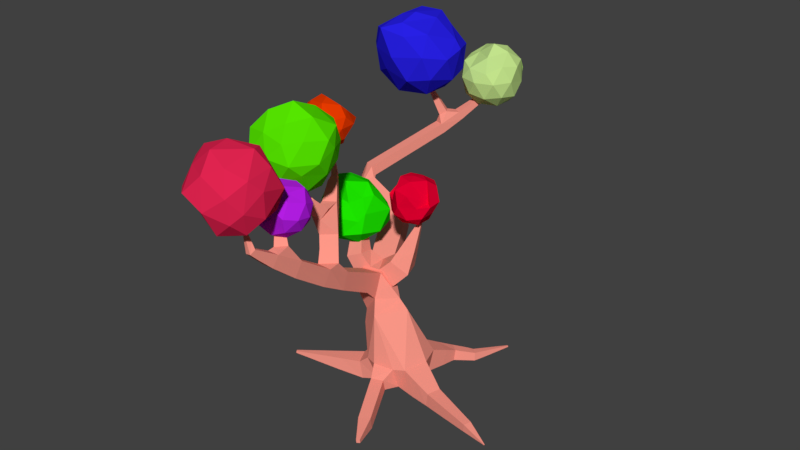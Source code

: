 # Source: rainbowtree.blend  (saved by Blender 2.79.0; exported with 4.5.12 LTS)
import bpy
from mathutils import Matrix  # noqa: F401  (used for matrix-valued properties, if any)

bpy.ops.wm.read_factory_settings(use_empty=True)
scene = bpy.context.scene
scene.name = 'Scene'

# ---- collections
col_collection_1 = bpy.data.collections.new('Collection 1'); scene.collection.children.link(col_collection_1)

# ---- materials (node trees are filled in below, after node groups)
mat_material_003 = bpy.data.materials.new('Material.003')
mat_material_003.alpha_threshold = 0.0
mat_material_003.use_transparent_shadow = False
mat_material_003.diffuse_color = (0.4631, 0.01301, 0.8, 1.0)
mat_material_003.roughness = 0.5
mat_material_001 = bpy.data.materials.new('Material.001')
mat_material_001.alpha_threshold = 0.0
mat_material_001.use_transparent_shadow = False
mat_material_001.preview_render_type = 'SHADERBALL'
mat_material_001.diffuse_color = (0.8, 0.01898, 0.08461, 1.0)
mat_material_001.roughness = 0.5
mat_material_002 = bpy.data.materials.new('Material.002')
mat_material_002.alpha_threshold = 0.0
mat_material_002.use_transparent_shadow = False
mat_material_002.diffuse_color = (0.0933, 0.8, 0.0, 1.0)
mat_material_002.roughness = 0.5
mat_material_004 = bpy.data.materials.new('Material.004')
mat_material_004.alpha_threshold = 0.0
mat_material_004.use_transparent_shadow = False
mat_material_004.diffuse_color = (0.8, 0.04237, 0.0, 1.0)
mat_material_004.roughness = 0.5
mat_material_006 = bpy.data.materials.new('Material.006')
mat_material_006.alpha_threshold = 0.0
mat_material_006.use_transparent_shadow = False
mat_material_006.diffuse_color = (0.0122, 0.8, 0.0, 1.0)
mat_material_006.roughness = 0.5
mat_material_005 = bpy.data.materials.new('Material.005')
mat_material_005.alpha_threshold = 0.0
mat_material_005.use_transparent_shadow = False
mat_material_005.diffuse_color = (0.8, 0.0, 0.03123, 1.0)
mat_material_005.roughness = 0.5
mat_material_007 = bpy.data.materials.new('Material.007')
mat_material_007.alpha_threshold = 0.0
mat_material_007.use_transparent_shadow = False
mat_material_007.diffuse_color = (0.02126, 0.01492, 0.8, 1.0)
mat_material_007.roughness = 0.5
mat_material_008 = bpy.data.materials.new('Material.008')
mat_material_008.alpha_threshold = 0.0
mat_material_008.use_transparent_shadow = False
mat_material_008.diffuse_color = (0.5635, 0.8, 0.266, 1.0)
mat_material_008.roughness = 0.5
mat_material_009 = bpy.data.materials.new('Material.009')
mat_material_009.alpha_threshold = 0.0
mat_material_009.use_transparent_shadow = False
mat_material_009.diffuse_color = (0.9563, 0.3115, 0.2441, 1.0)
mat_material_009.specular_color = (1.0, 0.0, 0.09245)
mat_material_009.roughness = 0.5

# ---- material node trees

# ---- world
world_world = bpy.data.worlds.new('World'); scene.world = world_world
world_world.color = (0.05088, 0.05088, 0.05088)
world_world.use_sun_shadow = False
world_world.sun_shadow_jitter_overblur = 0.0
world_world.cycles.sampling_method = 'MANUAL'

# ---- meshes
me_icosphere_007 = bpy.data.meshes.new('Icosphere.007')
me_icosphere_007.from_pydata([(0.0, 0.0, -1.0), (0.7196, -0.5015, -0.4534), (-0.2764, -0.8506, -0.4472), (-0.7811, 0.0919, -0.2972), (-0.2764, 0.8506, -0.4472), (0.637, 0.3787, -0.215), (0.2764, -0.8506, 0.4472), (-0.8284, -0.206, 0.01914), (-0.6777, 0.4504, 0.4449), (0.2665, 0.7875, 0.4988), (0.7018, -0.1008, 0.4531), (0.0, -0.03668, 0.8783), (-0.1625, -0.5, -0.8507), (0.4253, -0.309, -0.8507), (0.2629, -0.809, -0.5257), (0.7583, 0.07483, -0.4035), (0.4237, 0.3062, -0.8463), (-0.5257, 0.0, -0.8507), (-0.6879, -0.4979, -0.5263), (-0.1625, 0.5, -0.8507), (-0.5943, 0.3405, -0.2739), (0.2629, 0.809, -0.5257), (0.9486, -0.3093, 0.001503), (0.9057, 0.2847, 0.01296), (0.0, -1.0, 0.0), (0.5555, -0.6096, -0.05112), (-0.9486, -0.3093, 0.001503), (-0.5555, -0.6096, -0.05112), (-0.5812, 0.5204, 0.1666), (-0.9057, 0.2847, 0.01296), (0.5812, 0.5204, 0.1666), (0.0, 1.0, 0.0), (0.7509, -0.1678, 0.05289), (-0.2629, -0.809, 0.5257), (-0.6781, -0.07313, 0.4505), (-0.2534, 0.7488, 0.575), (0.6456, 0.4351, 0.5166), (0.1625, -0.5, 0.8507), (0.5341, 0.01759, 0.8262), (-0.4274, -0.3045, 0.8446), (-0.3828, 0.2308, 0.8105), (0.09478, 0.3576, 0.7863)], [], [(0, 13, 12), (1, 13, 15), (0, 12, 17), (0, 17, 19), (0, 19, 16), (1, 15, 22), (2, 14, 24), (3, 18, 26), (4, 20, 28), (5, 21, 30), (1, 22, 25), (2, 24, 27), (3, 26, 29), (4, 28, 31), (5, 30, 23), (6, 32, 37), (7, 33, 39), (8, 34, 40), (9, 35, 41), (10, 36, 38), (38, 41, 11), (38, 36, 41), (36, 9, 41), (41, 40, 11), (41, 35, 40), (35, 8, 40), (40, 39, 11), (40, 34, 39), (34, 7, 39), (39, 37, 11), (39, 33, 37), (33, 6, 37), (37, 38, 11), (37, 32, 38), (32, 10, 38), (23, 36, 10), (23, 30, 36), (30, 9, 36), (31, 35, 9), (31, 28, 35), (28, 8, 35), (29, 34, 8), (29, 26, 34), (26, 7, 34), (27, 33, 7), (27, 24, 33), (24, 6, 33), (25, 32, 6), (25, 22, 32), (22, 10, 32), (30, 31, 9), (30, 21, 31), (21, 4, 31), (28, 29, 8), (28, 20, 29), (20, 3, 29), (26, 27, 7), (26, 18, 27), (18, 2, 27), (24, 25, 6), (24, 14, 25), (14, 1, 25), (22, 23, 10), (22, 15, 23), (15, 5, 23), (16, 21, 5), (16, 19, 21), (19, 4, 21), (19, 20, 4), (19, 17, 20), (17, 3, 20), (17, 18, 3), (17, 12, 18), (12, 2, 18), (15, 16, 5), (15, 13, 16), (13, 0, 16), (12, 14, 2), (12, 13, 14), (13, 1, 14)])
me_icosphere_007.materials.append(mat_material_003)
me_icosphere_007.use_remesh_preserve_volume = False
me_icosphere_007.use_remesh_preserve_attributes = False
me_icosphere_007.use_mirror_vertex_groups = False
me_icosphere_007.update()
me_icosphere_006 = bpy.data.meshes.new('Icosphere.006')
me_icosphere_006.from_pydata([(0.0, 0.0, -1.0), (0.663, -0.517, -0.2639), (-0.2091, -0.7194, -0.3191), (-0.9047, -0.002779, -0.3403), (-0.2449, 0.8041, -0.4538), (0.6562, 0.5337, -0.252), (0.3101, -0.6819, 0.3603), (-0.7467, -0.4967, 0.3948), (-0.7311, 0.4809, 0.4012), (0.2778, 0.8439, 0.4431), (0.9166, 0.01201, 0.3865), (0.0, 0.002201, 0.9886), (-0.1654, -0.4763, -0.7589), (0.4638, -0.2522, -0.7929), (0.1845, -0.6984, -0.4758), (0.8523, -0.0001613, -0.3481), (0.4154, 0.2951, -0.8269), (-0.5155, -0.02656, -0.715), (-0.6739, -0.4387, -0.3874), (-0.1335, 0.4123, -0.7155), (-0.6386, 0.4911, -0.3917), (0.2474, 0.7311, -0.5099), (0.9364, -0.2939, -0.009721), (0.8783, 0.2199, 0.1501), (0.0, -0.8374, 0.02587), (0.5528, -0.7519, -0.02945), (-0.9364, -0.2939, -0.009721), (-0.5528, -0.7519, -0.02945), (-0.5527, 0.746, 0.06971), (-0.8783, 0.2199, 0.1501), (0.5527, 0.746, 0.06971), (0.0, 0.991, -0.2098), (0.7143, -0.4818, 0.4584), (-0.2358, -0.624, 0.4528), (-0.8899, 0.02234, 0.4202), (-0.2657, 0.7951, 0.5173), (0.6918, 0.4803, 0.5045), (0.1275, -0.3649, 0.6485), (0.526, -0.01029, 0.7827), (-0.4234, -0.2845, 0.7863), (-0.4697, 0.229, 0.6771), (0.09452, 0.5148, 0.7632)], [], [(0, 13, 12), (1, 13, 15), (0, 12, 17), (0, 17, 19), (0, 19, 16), (1, 15, 22), (2, 14, 24), (3, 18, 26), (4, 20, 28), (5, 21, 30), (1, 22, 25), (2, 24, 27), (3, 26, 29), (4, 28, 31), (5, 30, 23), (6, 32, 37), (7, 33, 39), (8, 34, 40), (9, 35, 41), (10, 36, 38), (38, 41, 11), (38, 36, 41), (36, 9, 41), (41, 40, 11), (41, 35, 40), (35, 8, 40), (40, 39, 11), (40, 34, 39), (34, 7, 39), (39, 37, 11), (39, 33, 37), (33, 6, 37), (37, 38, 11), (37, 32, 38), (32, 10, 38), (23, 36, 10), (23, 30, 36), (30, 9, 36), (31, 35, 9), (31, 28, 35), (28, 8, 35), (29, 34, 8), (29, 26, 34), (26, 7, 34), (27, 33, 7), (27, 24, 33), (24, 6, 33), (25, 32, 6), (25, 22, 32), (22, 10, 32), (30, 31, 9), (30, 21, 31), (21, 4, 31), (28, 29, 8), (28, 20, 29), (20, 3, 29), (26, 27, 7), (26, 18, 27), (18, 2, 27), (24, 25, 6), (24, 14, 25), (14, 1, 25), (22, 23, 10), (22, 15, 23), (15, 5, 23), (16, 21, 5), (16, 19, 21), (19, 4, 21), (19, 20, 4), (19, 17, 20), (17, 3, 20), (17, 18, 3), (17, 12, 18), (12, 2, 18), (15, 16, 5), (15, 13, 16), (13, 0, 16), (12, 14, 2), (12, 13, 14), (13, 1, 14)])
me_icosphere_006.materials.append(mat_material_001)
me_icosphere_006.use_remesh_preserve_volume = False
me_icosphere_006.use_remesh_preserve_attributes = False
me_icosphere_006.use_mirror_vertex_groups = False
me_icosphere_006.update()
me_icosphere_005 = bpy.data.meshes.new('Icosphere.005')
me_icosphere_005.from_pydata([(0.0, 0.0, -1.0), (0.663, -0.517, -0.2639), (-0.2091, -0.7194, -0.3191), (-0.9047, -0.002779, -0.3403), (-0.2449, 0.8041, -0.4538), (0.6562, 0.5337, -0.252), (0.3101, -0.6819, 0.3603), (-0.7467, -0.4967, 0.3948), (-0.7311, 0.4809, 0.4012), (0.2778, 0.8439, 0.4431), (0.9166, 0.01201, 0.3865), (0.0, 0.002201, 0.9886), (-0.1654, -0.4763, -0.7589), (0.4638, -0.2522, -0.7929), (0.1845, -0.6984, -0.4758), (0.8523, -0.0001613, -0.3481), (0.4154, 0.2951, -0.8269), (-0.5155, -0.02656, -0.715), (-0.6739, -0.4387, -0.3874), (-0.1335, 0.4123, -0.7155), (-0.6386, 0.4911, -0.3917), (0.2474, 0.7311, -0.5099), (0.9364, -0.2939, -0.009721), (0.8783, 0.2199, 0.1501), (0.0, -0.8374, 0.02587), (0.5528, -0.7519, -0.02945), (-0.9364, -0.2939, -0.009721), (-0.5528, -0.7519, -0.02945), (-0.5527, 0.746, 0.06971), (-0.8783, 0.2199, 0.1501), (0.5527, 0.746, 0.06971), (0.0, 0.991, -0.2098), (0.7143, -0.4818, 0.4584), (-0.2358, -0.624, 0.4528), (-0.8899, 0.02234, 0.4202), (-0.2657, 0.7951, 0.5173), (0.6918, 0.4803, 0.5045), (0.1275, -0.3649, 0.6485), (0.526, -0.01029, 0.7827), (-0.4234, -0.2845, 0.7863), (-0.4697, 0.229, 0.6771), (0.09452, 0.5148, 0.7632)], [], [(0, 13, 12), (1, 13, 15), (0, 12, 17), (0, 17, 19), (0, 19, 16), (1, 15, 22), (2, 14, 24), (3, 18, 26), (4, 20, 28), (5, 21, 30), (1, 22, 25), (2, 24, 27), (3, 26, 29), (4, 28, 31), (5, 30, 23), (6, 32, 37), (7, 33, 39), (8, 34, 40), (9, 35, 41), (10, 36, 38), (38, 41, 11), (38, 36, 41), (36, 9, 41), (41, 40, 11), (41, 35, 40), (35, 8, 40), (40, 39, 11), (40, 34, 39), (34, 7, 39), (39, 37, 11), (39, 33, 37), (33, 6, 37), (37, 38, 11), (37, 32, 38), (32, 10, 38), (23, 36, 10), (23, 30, 36), (30, 9, 36), (31, 35, 9), (31, 28, 35), (28, 8, 35), (29, 34, 8), (29, 26, 34), (26, 7, 34), (27, 33, 7), (27, 24, 33), (24, 6, 33), (25, 32, 6), (25, 22, 32), (22, 10, 32), (30, 31, 9), (30, 21, 31), (21, 4, 31), (28, 29, 8), (28, 20, 29), (20, 3, 29), (26, 27, 7), (26, 18, 27), (18, 2, 27), (24, 25, 6), (24, 14, 25), (14, 1, 25), (22, 23, 10), (22, 15, 23), (15, 5, 23), (16, 21, 5), (16, 19, 21), (19, 4, 21), (19, 20, 4), (19, 17, 20), (17, 3, 20), (17, 18, 3), (17, 12, 18), (12, 2, 18), (15, 16, 5), (15, 13, 16), (13, 0, 16), (12, 14, 2), (12, 13, 14), (13, 1, 14)])
me_icosphere_005.materials.append(mat_material_002)
me_icosphere_005.use_remesh_preserve_volume = False
me_icosphere_005.use_remesh_preserve_attributes = False
me_icosphere_005.use_mirror_vertex_groups = False
me_icosphere_005.update()
me_icosphere_004 = bpy.data.meshes.new('Icosphere.004')
me_icosphere_004.from_pydata([(0.0, 0.0, -1.0), (0.7236, -0.5257, -0.4472), (-0.2764, -0.8506, -0.4472), (-0.8609, -0.07563, -0.3957), (-0.2595, 0.7516, -0.4483), (0.6327, 0.3085, -0.3133), (0.3483, -0.7016, 0.3311), (-0.8302, -0.4198, 0.2244), (-0.7066, 0.3222, 0.4003), (0.3226, 0.6294, 0.2322), (0.9175, -0.07301, 0.3564), (0.0, -0.01857, 0.8603), (-0.1625, -0.5, -0.8507), (0.4253, -0.309, -0.8507), (0.2629, -0.809, -0.5257), (0.8204, -0.06814, -0.4793), (0.4253, 0.309, -0.8507), (-0.5257, 0.0, -0.8507), (-0.6882, -0.5, -0.5257), (-0.1622, 0.4985, -0.8507), (-0.6031, 0.2927, -0.4021), (0.2453, 0.7061, -0.5269), (0.9528, -0.3147, -0.00703), (0.9471, 0.3001, 0.006039), (0.0, -1.0, 0.0), (0.5896, -0.8072, -0.003757), (-0.9528, -0.3147, -0.00703), (-0.5896, -0.8072, -0.003757), (-0.5878, 0.8088, -1.032e-05), (-0.9471, 0.3001, 0.006039), (0.5878, 0.8088, -1.032e-05), (0.0, 1.0, 0.0), (0.7833, -0.4053, 0.327), (-0.3582, -0.6113, 0.3719), (-0.8684, -0.056, 0.4561), (-0.3079, 0.5789, 0.3099), (0.667, 0.2472, 0.4674), (0.1945, -0.4513, 0.7912), (0.5987, 0.02469, 0.6769), (-0.4973, -0.2747, 0.6837), (-0.4206, 0.1816, 0.8061), (0.1478, -0.05621, 0.7147)], [], [(0, 13, 12), (1, 13, 15), (0, 12, 17), (0, 17, 19), (0, 19, 16), (1, 15, 22), (2, 14, 24), (3, 18, 26), (4, 20, 28), (5, 21, 30), (1, 22, 25), (2, 24, 27), (3, 26, 29), (4, 28, 31), (5, 30, 23), (6, 32, 37), (7, 33, 39), (8, 34, 40), (9, 35, 41), (10, 36, 38), (38, 41, 11), (38, 36, 41), (36, 9, 41), (41, 40, 11), (41, 35, 40), (35, 8, 40), (40, 39, 11), (40, 34, 39), (34, 7, 39), (39, 37, 11), (39, 33, 37), (33, 6, 37), (37, 38, 11), (37, 32, 38), (32, 10, 38), (23, 36, 10), (23, 30, 36), (30, 9, 36), (31, 35, 9), (31, 28, 35), (28, 8, 35), (29, 34, 8), (29, 26, 34), (26, 7, 34), (27, 33, 7), (27, 24, 33), (24, 6, 33), (25, 32, 6), (25, 22, 32), (22, 10, 32), (30, 31, 9), (30, 21, 31), (21, 4, 31), (28, 29, 8), (28, 20, 29), (20, 3, 29), (26, 27, 7), (26, 18, 27), (18, 2, 27), (24, 25, 6), (24, 14, 25), (14, 1, 25), (22, 23, 10), (22, 15, 23), (15, 5, 23), (16, 21, 5), (16, 19, 21), (19, 4, 21), (19, 20, 4), (19, 17, 20), (17, 3, 20), (17, 18, 3), (17, 12, 18), (12, 2, 18), (15, 16, 5), (15, 13, 16), (13, 0, 16), (12, 14, 2), (12, 13, 14), (13, 1, 14)])
me_icosphere_004.materials.append(mat_material_004)
me_icosphere_004.use_remesh_preserve_volume = False
me_icosphere_004.use_remesh_preserve_attributes = False
me_icosphere_004.use_mirror_vertex_groups = False
me_icosphere_004.update()
me_icosphere_003 = bpy.data.meshes.new('Icosphere.003')
me_icosphere_003.from_pydata([(0.0, 0.0, -1.0), (0.7114, -0.531, -0.4443), (-0.2764, -0.8506, -0.4472), (-0.8861, -0.003627, -0.4452), (-0.2763, 0.8505, -0.4473), (0.7236, 0.5257, -0.4472), (0.3068, -0.54, 0.2868), (-0.6445, -0.3116, 0.335), (-0.6181, 0.3387, 0.3134), (0.1461, 0.5523, 0.2393), (0.7187, -0.06926, 0.4618), (0.0, 0.02531, 0.7161), (-0.1625, -0.5, -0.8507), (0.4253, -0.309, -0.8507), (0.2629, -0.809, -0.5257), (0.8488, -0.0008086, -0.5253), (0.4253, 0.309, -0.8507), (-0.5257, 0.0, -0.8507), (-0.685, -0.5014, -0.525), (-0.1625, 0.5, -0.8507), (-0.6882, 0.5, -0.5257), (0.2629, 0.809, -0.5257), (0.7276, -0.4035, 0.05264), (0.9293, 0.2983, 0.004253), (0.0, -0.9687, -0.01637), (0.6135, -0.5367, -0.1403), (-0.7276, -0.4035, 0.05264), (-0.6135, -0.5367, -0.1403), (-0.5202, 0.67, -0.07669), (-0.9293, 0.2983, 0.004253), (0.5202, 0.67, -0.07669), (0.0, 0.9181, -0.04518), (0.5875, -0.3308, 0.4304), (-0.3082, -0.5247, 0.3768), (-0.7025, -0.05379, 0.5201), (-0.1295, 0.5133, 0.2761), (0.5708, 0.3153, 0.3646), (0.159, -0.4913, 0.8171), (0.4671, 0.01171, 0.7052), (-0.395, -0.3003, 0.7755), (-0.3511, 0.2836, 0.6264), (0.1133, 0.434, 0.5185)], [], [(0, 13, 12), (1, 13, 15), (0, 12, 17), (0, 17, 19), (0, 19, 16), (1, 15, 22), (2, 14, 24), (3, 18, 26), (4, 20, 28), (5, 21, 30), (1, 22, 25), (2, 24, 27), (3, 26, 29), (4, 28, 31), (5, 30, 23), (6, 32, 37), (7, 33, 39), (8, 34, 40), (9, 35, 41), (10, 36, 38), (38, 41, 11), (38, 36, 41), (36, 9, 41), (41, 40, 11), (41, 35, 40), (35, 8, 40), (40, 39, 11), (40, 34, 39), (34, 7, 39), (39, 37, 11), (39, 33, 37), (33, 6, 37), (37, 38, 11), (37, 32, 38), (32, 10, 38), (23, 36, 10), (23, 30, 36), (30, 9, 36), (31, 35, 9), (31, 28, 35), (28, 8, 35), (29, 34, 8), (29, 26, 34), (26, 7, 34), (27, 33, 7), (27, 24, 33), (24, 6, 33), (25, 32, 6), (25, 22, 32), (22, 10, 32), (30, 31, 9), (30, 21, 31), (21, 4, 31), (28, 29, 8), (28, 20, 29), (20, 3, 29), (26, 27, 7), (26, 18, 27), (18, 2, 27), (24, 25, 6), (24, 14, 25), (14, 1, 25), (22, 23, 10), (22, 15, 23), (15, 5, 23), (16, 21, 5), (16, 19, 21), (19, 4, 21), (19, 20, 4), (19, 17, 20), (17, 3, 20), (17, 18, 3), (17, 12, 18), (12, 2, 18), (15, 16, 5), (15, 13, 16), (13, 0, 16), (12, 14, 2), (12, 13, 14), (13, 1, 14)])
me_icosphere_003.materials.append(mat_material_006)
me_icosphere_003.use_remesh_preserve_volume = False
me_icosphere_003.use_remesh_preserve_attributes = False
me_icosphere_003.use_mirror_vertex_groups = False
me_icosphere_003.update()
me_icosphere_002 = bpy.data.meshes.new('Icosphere.002')
me_icosphere_002.from_pydata([(0.0, 0.0, -1.0), (0.7196, -0.5015, -0.4534), (-0.2764, -0.8506, -0.4472), (-0.7811, 0.0919, -0.2972), (-0.2764, 0.8506, -0.4472), (0.637, 0.3787, -0.215), (0.2764, -0.8506, 0.4472), (-0.8284, -0.206, 0.01914), (-0.6777, 0.4504, 0.4449), (0.2665, 0.7875, 0.4988), (0.7018, -0.1008, 0.4531), (0.0, -0.03668, 0.8783), (-0.1625, -0.5, -0.8507), (0.4253, -0.309, -0.8507), (0.2629, -0.809, -0.5257), (0.7583, 0.07483, -0.4035), (0.4237, 0.3062, -0.8463), (-0.5257, 0.0, -0.8507), (-0.6879, -0.4979, -0.5263), (-0.1625, 0.5, -0.8507), (-0.5943, 0.3405, -0.2739), (0.2629, 0.809, -0.5257), (0.9486, -0.3093, 0.001503), (0.9057, 0.2847, 0.01296), (0.0, -1.0, 0.0), (0.5555, -0.6096, -0.05112), (-0.9486, -0.3093, 0.001503), (-0.5555, -0.6096, -0.05112), (-0.5812, 0.5204, 0.1666), (-0.9057, 0.2847, 0.01296), (0.5812, 0.5204, 0.1666), (0.0, 1.0, 0.0), (0.7509, -0.1678, 0.05289), (-0.2629, -0.809, 0.5257), (-0.6781, -0.07313, 0.4505), (-0.2534, 0.7488, 0.575), (0.6456, 0.4351, 0.5166), (0.1625, -0.5, 0.8507), (0.5341, 0.01759, 0.8262), (-0.4274, -0.3045, 0.8446), (-0.3828, 0.2308, 0.8105), (0.09478, 0.3576, 0.7863)], [], [(0, 13, 12), (1, 13, 15), (0, 12, 17), (0, 17, 19), (0, 19, 16), (1, 15, 22), (2, 14, 24), (3, 18, 26), (4, 20, 28), (5, 21, 30), (1, 22, 25), (2, 24, 27), (3, 26, 29), (4, 28, 31), (5, 30, 23), (6, 32, 37), (7, 33, 39), (8, 34, 40), (9, 35, 41), (10, 36, 38), (38, 41, 11), (38, 36, 41), (36, 9, 41), (41, 40, 11), (41, 35, 40), (35, 8, 40), (40, 39, 11), (40, 34, 39), (34, 7, 39), (39, 37, 11), (39, 33, 37), (33, 6, 37), (37, 38, 11), (37, 32, 38), (32, 10, 38), (23, 36, 10), (23, 30, 36), (30, 9, 36), (31, 35, 9), (31, 28, 35), (28, 8, 35), (29, 34, 8), (29, 26, 34), (26, 7, 34), (27, 33, 7), (27, 24, 33), (24, 6, 33), (25, 32, 6), (25, 22, 32), (22, 10, 32), (30, 31, 9), (30, 21, 31), (21, 4, 31), (28, 29, 8), (28, 20, 29), (20, 3, 29), (26, 27, 7), (26, 18, 27), (18, 2, 27), (24, 25, 6), (24, 14, 25), (14, 1, 25), (22, 23, 10), (22, 15, 23), (15, 5, 23), (16, 21, 5), (16, 19, 21), (19, 4, 21), (19, 20, 4), (19, 17, 20), (17, 3, 20), (17, 18, 3), (17, 12, 18), (12, 2, 18), (15, 16, 5), (15, 13, 16), (13, 0, 16), (12, 14, 2), (12, 13, 14), (13, 1, 14)])
me_icosphere_002.materials.append(mat_material_005)
me_icosphere_002.use_remesh_preserve_volume = False
me_icosphere_002.use_remesh_preserve_attributes = False
me_icosphere_002.use_mirror_vertex_groups = False
me_icosphere_002.update()
me_icosphere_001 = bpy.data.meshes.new('Icosphere.001')
me_icosphere_001.from_pydata([(0.0, 0.0, -1.0), (0.6796, -0.512, -0.4372), (-0.2933, -0.7468, -0.3394), (-0.8944, 0.0, -0.4472), (-0.2764, 0.8506, -0.4472), (0.7236, 0.5257, -0.4472), (0.2118, -0.8054, 0.4505), (-0.686, -0.5408, 0.4394), (-0.416, 0.5435, 0.3801), (0.0846, 0.7828, 0.4402), (0.8318, 0.12, 0.2949), (0.0, -0.172, 0.7866), (-0.1625, -0.5, -0.8507), (0.4253, -0.309, -0.8507), (0.2682, -0.7707, -0.4846), (0.8506, 0.0, -0.5257), (0.4253, 0.309, -0.8507), (-0.5257, 0.0, -0.8507), (-0.676, -0.4962, -0.523), (-0.1625, 0.5, -0.8507), (-0.6882, 0.5, -0.5257), (0.2629, 0.809, -0.5257), (0.9511, -0.309, 0.0), (0.9351, 0.1532, 0.1118), (0.0, -0.9379, 0.01056), (0.5966, -0.6983, 0.06089), (-0.9511, -0.309, 0.0), (-0.5966, -0.6983, 0.06089), (-0.5878, 0.809, 0.0), (-0.9351, 0.1532, 0.1118), (0.5878, 0.809, 0.0), (0.0, 1.0, 0.0), (0.6069, -0.5325, 0.509), (-0.3426, -0.8679, 0.5459), (-0.8008, 0.09561, 0.4044), (-0.1949, 0.785, 0.5232), (0.4118, 0.4864, 0.4757), (0.01696, -0.6157, 0.6687), (0.3692, 0.06418, 0.6835), (-0.3217, -0.1883, 0.7013), (-0.3314, 0.4542, 0.7108), (0.07572, 0.6109, 0.6661)], [], [(0, 13, 12), (1, 13, 15), (0, 12, 17), (0, 17, 19), (0, 19, 16), (1, 15, 22), (2, 14, 24), (3, 18, 26), (4, 20, 28), (5, 21, 30), (1, 22, 25), (2, 24, 27), (3, 26, 29), (4, 28, 31), (5, 30, 23), (6, 32, 37), (7, 33, 39), (8, 34, 40), (9, 35, 41), (10, 36, 38), (38, 41, 11), (38, 36, 41), (36, 9, 41), (41, 40, 11), (41, 35, 40), (35, 8, 40), (40, 39, 11), (40, 34, 39), (34, 7, 39), (39, 37, 11), (39, 33, 37), (33, 6, 37), (37, 38, 11), (37, 32, 38), (32, 10, 38), (23, 36, 10), (23, 30, 36), (30, 9, 36), (31, 35, 9), (31, 28, 35), (28, 8, 35), (29, 34, 8), (29, 26, 34), (26, 7, 34), (27, 33, 7), (27, 24, 33), (24, 6, 33), (25, 32, 6), (25, 22, 32), (22, 10, 32), (30, 31, 9), (30, 21, 31), (21, 4, 31), (28, 29, 8), (28, 20, 29), (20, 3, 29), (26, 27, 7), (26, 18, 27), (18, 2, 27), (24, 25, 6), (24, 14, 25), (14, 1, 25), (22, 23, 10), (22, 15, 23), (15, 5, 23), (16, 21, 5), (16, 19, 21), (19, 4, 21), (19, 20, 4), (19, 17, 20), (17, 3, 20), (17, 18, 3), (17, 12, 18), (12, 2, 18), (15, 16, 5), (15, 13, 16), (13, 0, 16), (12, 14, 2), (12, 13, 14), (13, 1, 14)])
me_icosphere_001.materials.append(mat_material_007)
me_icosphere_001.use_remesh_preserve_volume = False
me_icosphere_001.use_remesh_preserve_attributes = False
me_icosphere_001.use_mirror_vertex_groups = False
me_icosphere_001.update()
me_icosphere = bpy.data.meshes.new('Icosphere')
me_icosphere.from_pydata([(0.0, 0.0, -1.0), (0.7252, -0.5228, -0.4507), (-0.2764, -0.8506, -0.4472), (-0.8969, 0.03582, -0.5805), (-0.3199, 0.6961, -0.3444), (0.6349, 0.4437, -0.2926), (0.3242, -0.8424, 0.3036), (-0.7236, -0.5257, 0.4472), (-0.7236, 0.5257, 0.4472), (0.6449, 0.6953, 0.2068), (0.8944, 0.0, 0.4472), (0.0, 0.0, 1.0), (-0.1625, -0.5, -0.8507), (0.4253, -0.309, -0.8507), (0.2629, -0.809, -0.5257), (0.8432, -0.007421, -0.5132), (0.4253, 0.309, -0.8507), (-0.3897, -0.05802, -0.8214), (-0.7616, -0.3659, -0.6887), (0.06315, 0.2067, -0.9158), (-0.5775, 0.4642, -0.5095), (0.2697, 0.7848, -0.5096), (0.9242, -0.3402, 0.03745), (0.7705, 0.4671, -0.1679), (0.0, -0.9989, -0.0002859), (0.5878, -0.809, 0.0), (-0.9242, -0.3402, 0.03745), (-0.5878, -0.809, 0.0), (-0.5688, 0.7869, 0.03162), (-0.7705, 0.4671, -0.1679), (0.5688, 0.7869, 0.03162), (0.0, 0.9127, 0.006247), (0.6882, -0.5, 0.5257), (-0.3229, -0.7986, 0.3455), (-0.8506, 0.0, 0.5257), (-0.01179, 0.8511, 0.3304), (0.6882, 0.5, 0.5257), (0.07798, -0.439, 0.6722), (0.5257, 0.0, 0.8507), (-0.5091, -0.03511, 0.6467), (-0.5152, 0.3468, 0.8072), (0.1628, 0.5001, 0.8508)], [], [(0, 13, 12), (1, 13, 15), (0, 12, 17), (0, 17, 19), (0, 19, 16), (1, 15, 22), (2, 14, 24), (3, 18, 26), (4, 20, 28), (5, 21, 30), (1, 22, 25), (2, 24, 27), (3, 26, 29), (4, 28, 31), (5, 30, 23), (6, 32, 37), (7, 33, 39), (8, 34, 40), (9, 35, 41), (10, 36, 38), (38, 41, 11), (38, 36, 41), (36, 9, 41), (41, 40, 11), (41, 35, 40), (35, 8, 40), (40, 39, 11), (40, 34, 39), (34, 7, 39), (39, 37, 11), (39, 33, 37), (33, 6, 37), (37, 38, 11), (37, 32, 38), (32, 10, 38), (23, 36, 10), (23, 30, 36), (30, 9, 36), (31, 35, 9), (31, 28, 35), (28, 8, 35), (29, 34, 8), (29, 26, 34), (26, 7, 34), (27, 33, 7), (27, 24, 33), (24, 6, 33), (25, 32, 6), (25, 22, 32), (22, 10, 32), (30, 31, 9), (30, 21, 31), (21, 4, 31), (28, 29, 8), (28, 20, 29), (20, 3, 29), (26, 27, 7), (26, 18, 27), (18, 2, 27), (24, 25, 6), (24, 14, 25), (14, 1, 25), (22, 23, 10), (22, 15, 23), (15, 5, 23), (16, 21, 5), (16, 19, 21), (19, 4, 21), (19, 20, 4), (19, 17, 20), (17, 3, 20), (17, 18, 3), (17, 12, 18), (12, 2, 18), (15, 16, 5), (15, 13, 16), (13, 0, 16), (12, 14, 2), (12, 13, 14), (13, 1, 14)])
me_icosphere.materials.append(mat_material_008)
me_icosphere.use_remesh_preserve_volume = False
me_icosphere.use_remesh_preserve_attributes = False
me_icosphere.use_mirror_vertex_groups = False
me_icosphere.update()
me_cube_001 = bpy.data.meshes.new('Cube.001')
me_cube_001.from_pydata([(-0.38, -0.04519, 0.02989), (-0.1635, 0.3446, 0.02989), (0.1401, 0.176, 0.3095), (-0.07643, -0.2138, 0.3095), (-0.2134, 0.164, -0.2776), (-0.08135, -0.2619, -0.2776), (0.3296, -0.1344, -0.1606), (0.1975, 0.2915, -0.1606), (-1.605, 1.299, 1.283), (-1.605, 1.299, 1.283), (-1.605, 1.299, 1.283), (-1.605, 1.299, 1.283), (-1.047, 2.528, 1.833), (-1.047, 2.528, 1.833), (-1.047, 2.528, 1.833), (-1.047, 2.528, 1.833), (-1.272, 2.339, 2.329), (-1.297, 2.383, 2.321), (-1.26, 2.409, 2.343), (-1.234, 2.366, 2.35), (-1.02, 1.096, 0.6796), (-0.7976, 1.344, 0.7272), (-0.7162, 1.214, 1.027), (-0.9386, 0.9656, 0.979), (-0.006928, 0.4964, 1.748), (0.006985, 0.4628, 1.757), (-0.02509, 0.4464, 1.747), (-0.03901, 0.48, 1.737), (-0.8634, 3.17, 2.557), (-0.8405, 3.164, 2.57), (-0.8469, 3.138, 2.569), (-0.8699, 3.144, 2.556), (-1.437, 2.363, 2.632), (-1.459, 2.406, 2.617), (-1.42, 2.433, 2.636), (-1.398, 2.389, 2.652), (-0.7059, 3.159, 2.248), (-0.6588, 3.143, 2.258), (-0.6784, 3.102, 2.281), (-0.7254, 3.118, 2.27), (-0.3893, -1.511, 2.161), (-0.3476, -1.452, 2.177), (-0.2944, -1.497, 2.202), (-0.3361, -1.556, 2.186), (-0.08935, -2.183, 2.001), (-0.1686, -2.171, 1.985), (-0.1646, -2.097, 2.02), (-0.08541, -2.109, 2.037), (-0.4123, -0.9583, 2.028), (-0.5014, -0.9298, 2.005), (-0.4889, -0.8498, 2.057), (-0.3999, -0.8783, 2.08), (-0.693, -0.2703, 2.087), (-0.6266, -0.2163, 2.117), (-0.5738, -0.2845, 2.156), (-0.643, -0.3141, 2.125), (0.2372, -0.3843, -0.5753), (0.08046, -0.4335, -0.5824), (0.08549, -0.4727, -0.4227), (0.2423, -0.4234, -0.4156), (-0.7133, 0.0003709, 0.8535), (-0.7447, 0.2206, 0.8111), (-0.5428, 0.267, 0.9024), (-0.5114, 0.04675, 0.9449), (0.007081, 0.4783, 0.7631), (0.1056, 0.2229, 0.7733), (-0.1117, 0.145, 0.9208), (-0.2102, 0.4004, 0.9106), (-0.7796, 0.2625, 1.32), (-0.7918, 0.3494, 1.304), (-0.7105, 0.3666, 1.337), (-0.6984, 0.2797, 1.352), (0.1327, 0.4675, 1.406), (0.1546, 0.4164, 1.415), (0.1027, 0.3943, 1.417), (0.08072, 0.4454, 1.407), (-1.009, 0.2271, 1.755), (-1.014, 0.2466, 1.755), (-0.9974, 0.2504, 1.766), (-0.9925, 0.2309, 1.766), (-0.8951, -0.198, 2.547), (-0.8839, -0.1869, 2.559), (-0.8675, -0.2021, 2.562), (-0.8788, -0.2132, 2.55), (-0.6822, -1.017, 2.344), (-0.6892, -1.013, 2.34), (-0.6876, -1.005, 2.344), (-0.6805, -1.009, 2.348), (-0.4406, -1.553, 2.352), (-0.4318, -1.538, 2.36), (-0.417, -1.549, 2.364), (-0.4258, -1.564, 2.356), (-0.2576, -2.117, 2.292), (-0.2712, -2.114, 2.285), (-0.2678, -2.099, 2.285), (-0.2542, -2.102, 2.292), (0.3387, 0.858, -0.6386), (0.4538, 0.7665, -0.6295), (0.4612, 0.7901, -0.4843), (0.346, 0.8816, -0.4933), (0.8567, 1.424, -0.5767), (0.8715, 1.416, -0.5753), (0.8701, 1.416, -0.5586), (0.8553, 1.424, -0.56), (0.8198, -0.03987, -0.6592), (0.7743, -0.2255, -0.6584), (0.804, -0.232, -0.4697), (0.8494, -0.0463, -0.4705), (1.479, -0.2598, -0.6429), (1.453, -0.3603, -0.6423), (1.465, -0.3628, -0.5391), (1.491, -0.2622, -0.5397), (1.795, -0.389, -0.6596), (1.792, -0.3975, -0.6596), (1.794, -0.3979, -0.651), (1.796, -0.3894, -0.651), (0.5903, 1.009, -0.6387), (0.6738, 0.934, -0.6291), (0.6682, 0.9422, -0.5167), (0.5847, 1.017, -0.5263), (-0.3411, 0.2886, -0.7175), (-0.1956, 0.4669, -0.7252), (-0.2381, 0.5113, -0.5033), (-0.3837, 0.333, -0.4956), (-1.065, 0.912, -0.6917), (-1.063, 0.9152, -0.6919), (-1.063, 0.9156, -0.688), (-1.066, 0.9124, -0.6878), (-0.2496, -0.2558, -0.6802), (-0.3602, -0.03246, -0.6846), (-0.3976, -0.0461, -0.4386), (-0.287, -0.2695, -0.4341), (-1.098, -0.6099, -0.4735), (-1.113, -0.5852, -0.4741), (-1.11, -0.5832, -0.4459), (-1.096, -0.6078, -0.4453), (0.5375, -0.9801, -0.6788), (0.4014, -1.051, -0.6907), (0.3964, -1.067, -0.5378), (0.5325, -0.9962, -0.5259), (0.6634, -1.335, -0.6274), (0.6229, -1.357, -0.631), (0.6196, -1.359, -0.5849), (0.6601, -1.337, -0.5813), (-0.05145, -1.904, 1.732), (-0.2102, -1.906, 1.732), (-0.2117, -1.81, 1.859), (-0.05302, -1.808, 1.859), (-0.06449, -2.003, 1.826), (-0.1939, -2.005, 1.826), (-0.1952, -1.927, 1.929), (-0.06576, -1.925, 1.929), (-0.07561, -2.088, 1.906), (-0.18, -2.089, 1.906), (-0.1811, -2.026, 1.989), (-0.07664, -2.025, 1.989), (-0.3108, -1.638, 1.799), (-0.2047, -1.516, 1.799), (-0.09698, -1.61, 1.875), (-0.203, -1.732, 1.875), (-0.335, -1.599, 1.91), (-0.2464, -1.497, 1.91), (-0.1563, -1.576, 1.973), (-0.245, -1.678, 1.973), (-0.3555, -1.567, 2.003), (-0.2816, -1.482, 2.003), (-0.2065, -1.547, 2.056), (-0.2804, -1.632, 2.056), (-0.3738, -1.537, 2.087), (-0.3131, -1.468, 2.087), (-0.2514, -1.521, 2.13), (-0.3122, -1.591, 2.13), (-0.3707, -0.8389, 1.208), (-0.2077, -0.6898, 1.208), (-0.08218, -0.827, 1.327), (-0.2573, -0.9922, 1.327), (-0.4333, -0.771, 1.351), (-0.2697, -0.6214, 1.351), (-0.1438, -0.7592, 1.471), (-0.3073, -0.9087, 1.471), (-0.4961, -0.7029, 1.495), (-0.3319, -0.5528, 1.495), (-0.2056, -0.691, 1.615), (-0.3697, -0.8411, 1.615), (-0.1768, -0.08352, 0.4632), (-0.4455, -0.1082, 0.523), (-0.4684, 0.01769, 0.7592), (-0.2042, 0.06576, 0.7592), (-0.1522, -0.2493, 0.6326), (-0.4061, -0.2955, 0.6326), (-0.4281, -0.1746, 0.8596), (-0.1742, -0.1284, 0.8596), (-0.1247, -0.4281, 0.7362), (-0.3689, -0.4725, 0.7362), (-0.39, -0.3562, 0.9544), (-0.1459, -0.3118, 0.9544), (-0.09824, -0.6004, 0.836), (-0.333, -0.6431, 0.836), (-0.3533, -0.5313, 1.046), (-0.1186, -0.4886, 1.046), (-0.07248, -0.768, 0.9332), (-0.298, -0.8091, 0.9332), (-0.3176, -0.7016, 1.135), (-0.09202, -0.6606, 1.135), (-1.004, 2.721, 1.878), (-0.8992, 2.66, 1.878), (-0.9315, 2.605, 1.981), (-1.036, 2.667, 1.981), (-0.9519, 2.797, 1.942), (-0.8581, 2.742, 1.942), (-0.8872, 2.692, 2.034), (-0.981, 2.748, 2.034), (-0.9083, 2.861, 1.995), (-0.8234, 2.811, 1.995), (-0.8497, 2.766, 2.079), (-0.9346, 2.816, 2.079), (-0.8692, 2.918, 2.043), (-0.7923, 2.873, 2.043), (-0.8161, 2.832, 2.119), (-0.893, 2.878, 2.119), (-0.8331, 2.971, 2.088), (-0.7636, 2.93, 2.088), (-0.7851, 2.893, 2.157), (-0.8547, 2.934, 2.157), (-0.7993, 3.02, 2.129), (-0.7367, 2.983, 2.129), (-0.7561, 2.95, 2.191), (-0.8187, 2.987, 2.191), (-0.7673, 3.067, 2.169), (-0.7112, 3.034, 2.169), (-0.7285, 3.005, 2.224), (-0.7846, 3.038, 2.224), (-0.7367, 3.112, 2.207), (-0.6868, 3.083, 2.207), (-0.7022, 3.056, 2.256), (-0.7521, 3.086, 2.256), (0.1069, 0.4733, 1.472), (0.1265, 0.4259, 1.485), (0.08119, 0.4028, 1.47), (0.06153, 0.4502, 1.456), (0.08775, 0.4772, 1.518), (0.1064, 0.4321, 1.531), (0.06334, 0.4101, 1.516), (0.04465, 0.4552, 1.503), (0.07024, 0.4808, 1.56), (0.08805, 0.4378, 1.573), (0.04699, 0.4168, 1.559), (0.02918, 0.4598, 1.547), (0.05371, 0.4841, 1.601), (0.07068, 0.4431, 1.612), (0.03155, 0.4232, 1.599), (0.01457, 0.4641, 1.587), (0.03786, 0.4873, 1.639), (0.05403, 0.4483, 1.65), (0.01674, 0.4292, 1.638), (0.0005649, 0.4683, 1.627), (0.02253, 0.4904, 1.676), (0.03793, 0.4532, 1.687), (0.002422, 0.4351, 1.675), (-0.01298, 0.4723, 1.664), (0.007624, 0.4934, 1.713), (0.02227, 0.4581, 1.723), (-0.0115, 0.4408, 1.711), (-0.02615, 0.4762, 1.701), (-0.7365, 3.163, 2.31), (-0.6972, 3.152, 2.332), (-0.7082, 3.107, 2.33), (-0.7476, 3.118, 2.307), (-0.7568, 3.164, 2.349), (-0.7201, 3.154, 2.37), (-0.7304, 3.112, 2.368), (-0.7671, 3.122, 2.347), (-0.7747, 3.165, 2.384), (-0.7403, 3.156, 2.404), (-0.75, 3.116, 2.402), (-0.7844, 3.126, 2.382), (-0.7913, 3.166, 2.417), (-0.759, 3.157, 2.435), (-0.7681, 3.12, 2.433), (-0.8003, 3.129, 2.415), (-0.8069, 3.167, 2.447), (-0.7767, 3.159, 2.464), (-0.7851, 3.124, 2.462), (-0.8154, 3.132, 2.445), (-0.8218, 3.168, 2.476), (-0.7935, 3.16, 2.492), (-0.8014, 3.128, 2.49), (-0.8297, 3.135, 2.474), (-0.8361, 3.169, 2.504), (-0.8096, 3.161, 2.519), (-0.8171, 3.131, 2.517), (-0.8435, 3.138, 2.502), (-0.85, 3.169, 2.531), (-0.8253, 3.163, 2.545), (-0.8322, 3.134, 2.543), (-0.8569, 3.141, 2.529), (-1.298, 2.343, 2.376), (-1.319, 2.386, 2.361), (-1.28, 2.412, 2.38), (-1.258, 2.369, 2.396), (-1.321, 2.346, 2.419), (-1.343, 2.389, 2.404), (-1.304, 2.416, 2.423), (-1.282, 2.372, 2.438), (-1.344, 2.349, 2.462), (-1.366, 2.393, 2.446), (-1.327, 2.419, 2.466), (-1.305, 2.376, 2.481), (-1.367, 2.353, 2.504), (-1.389, 2.396, 2.489), (-1.35, 2.423, 2.508), (-1.328, 2.379, 2.524), (-1.391, 2.356, 2.547), (-1.412, 2.399, 2.532), (-1.373, 2.426, 2.551), (-1.352, 2.383, 2.566), (-1.414, 2.359, 2.59), (-1.436, 2.403, 2.574), (-1.397, 2.429, 2.594), (-1.375, 2.386, 2.609), (-1.12, 2.407, 1.955), (-1.186, 2.5, 1.955), (-1.103, 2.559, 2.008), (-1.037, 2.465, 2.008), (-1.158, 2.39, 2.048), (-1.215, 2.47, 2.048), (-1.144, 2.521, 2.094), (-1.087, 2.44, 2.094), (-1.19, 2.376, 2.127), (-1.239, 2.445, 2.127), (-1.177, 2.488, 2.167), (-1.128, 2.419, 2.167), (-1.218, 2.363, 2.197), (-1.26, 2.423, 2.197), (-1.208, 2.46, 2.232), (-1.166, 2.4, 2.232), (-1.245, 2.351, 2.263), (-1.28, 2.402, 2.263), (-1.236, 2.433, 2.291), (-1.2, 2.383, 2.291), (-1.602, 1.489, 1.273), (-1.464, 1.427, 1.273), (-1.488, 1.375, 1.412), (-1.625, 1.438, 1.412), (-1.544, 1.616, 1.33), (-1.407, 1.554, 1.33), (-1.431, 1.502, 1.469), (-1.567, 1.564, 1.469), (-1.487, 1.74, 1.386), (-1.351, 1.678, 1.386), (-1.375, 1.627, 1.524), (-1.51, 1.689, 1.524), (-1.431, 1.863, 1.442), (-1.296, 1.802, 1.442), (-1.319, 1.751, 1.578), (-1.454, 1.812, 1.578), (-1.375, 1.984, 1.497), (-1.241, 1.924, 1.497), (-1.264, 1.873, 1.632), (-1.398, 1.934, 1.632), (-1.319, 2.105, 1.551), (-1.187, 2.045, 1.551), (-1.21, 1.995, 1.686), (-1.342, 2.055, 1.686), (-1.264, 2.225, 1.606), (-1.133, 2.165, 1.606), (-1.155, 2.116, 1.739), (-1.287, 2.175, 1.739), (-1.21, 2.344, 1.66), (-1.079, 2.285, 1.66), (-1.101, 2.236, 1.793), (-1.232, 2.295, 1.793), (-1.155, 2.463, 1.714), (-1.025, 2.404, 1.714), (-1.047, 2.355, 1.845), (-1.177, 2.414, 1.845), (-1.237, 1.15, 0.8584), (-1.141, 1.386, 0.9449), (-1.038, 1.265, 1.162), (-1.135, 1.029, 1.075), (-1.397, 1.194, 0.986), (-1.316, 1.391, 1.058), (-1.231, 1.29, 1.24), (-1.311, 1.093, 1.167), (-1.536, 1.232, 1.096), (-1.469, 1.396, 1.156), (-1.397, 1.311, 1.307), (-1.464, 1.148, 1.247), (-0.6248, 0.3795, 0.4514), (-0.3657, 0.5162, 0.4514), (-0.3251, 0.4393, 0.7312), (-0.5843, 0.3026, 0.7312), (-0.757, 0.6153, 0.5281), (-0.4856, 0.7585, 0.5281), (-0.4432, 0.678, 0.8211), (-0.7145, 0.5348, 0.8211), (-0.8962, 0.8636, 0.6089), (-0.6119, 1.014, 0.6089), (-0.5675, 0.9292, 0.9158), (-0.8517, 0.7793, 0.9158), (-0.4121, 0.02625, 0.1825), (-0.2411, 0.3341, 0.1825), (-0.001361, 0.2009, 0.4034), (-0.04765, -1.123, 1.149), (-0.2646, -1.131, 1.149), (-0.05243, -0.9998, 1.328), (-0.04298, -1.28, 1.259), (-0.257, -1.288, 1.259), (-0.2618, -1.167, 1.436), (-0.0477, -1.159, 1.436), (-0.03839, -1.434, 1.367), (-0.2496, -1.442, 1.367), (-0.2543, -1.323, 1.541), (-0.04305, -1.315, 1.541), (-0.03385, -1.587, 1.474), (-0.2422, -1.595, 1.474), (-0.2468, -1.477, 1.645), (-0.03845, -1.469, 1.645), (-0.357, -0.8289, 1.804), (-0.5208, -0.8067, 1.804), (-0.5035, -0.6794, 1.908), (-0.3397, -0.7016, 1.908), (-0.3844, -0.8927, 1.916), (-0.5114, -0.8754, 1.916), (-0.498, -0.7767, 1.996), (-0.371, -0.794, 1.996), (-0.6029, -0.4952, 1.794), (-0.4541, -0.4004, 1.794), (-0.3859, -0.5074, 1.917), (-0.5347, -0.6023, 1.917), (-0.6367, -0.4142, 1.905), (-0.5132, -0.3356, 1.905), (-0.4566, -0.4244, 2.007), (-0.5801, -0.503, 2.007), (-0.6658, -0.3445, 2.001), (-0.5641, -0.2797, 2.001), (-0.5176, -0.3528, 2.085), (-0.6202, -0.4088, 2.085), (-0.3654, 0.2017, 0.5183), (-0.3654, 0.2017, 0.5183), (-0.3654, 0.2017, 0.5183), (-0.3654, 0.2017, 0.5183), (-0.4198, 0.09291, 0.64), (-0.311, 0.3105, 0.64), (-0.311, 0.3105, 0.3967), (-0.4198, 0.09291, 0.3967), (-0.5716, 0.01825, 0.6348), (-0.6347, 0.262, 0.6348), (-0.3925, 0.3341, 0.7837), (-0.377, 0.06865, 0.7865), (-0.1621, 0.4201, 0.5823), (-0.07018, 0.1584, 0.5823), (-0.2529, 0.09422, 0.7808), (-0.7514, 0.1094, 1.066), (-0.7627, 0.2696, 0.999), (-0.5938, 0.2956, 1.032), (-0.5825, 0.1354, 1.1), (-0.7644, 0.1695, 1.17), (-0.7736, 0.2999, 1.115), (-0.6361, 0.321, 1.142), (-0.6269, 0.1906, 1.197), (-0.7755, 0.2207, 1.258), (-0.7829, 0.3257, 1.214), (-0.6722, 0.3427, 1.235), (-0.6648, 0.2377, 1.28), (0.06664, 0.4761, 1.052), (0.1346, 0.3104, 1.066), (-0.0239, 0.2506, 1.126), (-0.09186, 0.4163, 1.111), (0.09254, 0.4722, 1.19), (0.142, 0.3516, 1.2), (0.02666, 0.3081, 1.244), (-0.0228, 0.4287, 1.233), (0.1135, 0.4691, 1.302), (0.148, 0.3851, 1.309), (0.06765, 0.3548, 1.339), (0.03319, 0.4388, 1.332), (-0.8293, 0.2541, 1.414), (-0.8467, 0.3243, 1.416), (-0.7868, 0.338, 1.454), (-0.7695, 0.2679, 1.452), (-0.86, 0.2495, 1.472), (-0.8753, 0.311, 1.474), (-0.8228, 0.3231, 1.507), (-0.8076, 0.2616, 1.505), (-0.8851, 0.2457, 1.519), (-0.8985, 0.3002, 1.521), (-0.8521, 0.3109, 1.551), (-0.8386, 0.2564, 1.549), (-0.907, 0.2425, 1.561), (-0.9189, 0.2907, 1.562), (-0.8777, 0.3002, 1.589), (-0.8658, 0.2519, 1.587), (-0.9269, 0.2395, 1.599), (-0.9374, 0.2822, 1.6), (-0.901, 0.2905, 1.623), (-0.8905, 0.2478, 1.622), (-0.9453, 0.2367, 1.634), (-0.9545, 0.2742, 1.635), (-0.9225, 0.2816, 1.655), (-0.9133, 0.2441, 1.654), (-0.9625, 0.2341, 1.666), (-0.9706, 0.2668, 1.667), (-0.9427, 0.2732, 1.685), (-0.9346, 0.2405, 1.684), (-0.9788, 0.2317, 1.697), (-0.9857, 0.2597, 1.698), (-0.9618, 0.2652, 1.713), (-0.9549, 0.2372, 1.713), (-0.9943, 0.2294, 1.727), (-1.0, 0.253, 1.727), (-0.98, 0.2577, 1.74), (-0.9741, 0.234, 1.74), (-0.7499, -0.2034, 2.183), (-0.7144, -0.158, 2.23), (-0.6566, -0.2383, 2.238), (-0.6956, -0.2537, 2.19), (-0.7776, -0.1959, 2.235), (-0.7491, -0.1557, 2.275), (-0.7004, -0.2292, 2.283), (-0.7319, -0.2383, 2.241), (-0.8103, -0.1901, 2.302), (-0.7888, -0.1516, 2.335), (-0.7483, -0.2096, 2.341), (-0.7708, -0.2275, 2.308), (-0.8503, -0.1604, 2.385), (-0.8292, -0.1352, 2.412), (-0.7963, -0.1791, 2.414), (-0.8179, -0.1908, 2.388), (-0.8729, -0.1604, 2.458), (-0.8544, -0.1422, 2.479), (-0.8248, -0.1805, 2.478), (-0.8464, -0.1851, 2.46), (-0.8839, -0.1795, 2.511), (-0.8691, -0.1649, 2.527), (-0.8459, -0.1931, 2.527), (-0.8626, -0.1992, 2.513), (-0.5052, -0.982, 2.14), (-0.5588, -0.9543, 2.108), (-0.5464, -0.8947, 2.139), (-0.4928, -0.9224, 2.171), (-0.5437, -0.9895, 2.184), (-0.5872, -0.9671, 2.159), (-0.5771, -0.9188, 2.184), (-0.5336, -0.9412, 2.209), (-0.574, -0.9954, 2.219), (-0.6095, -0.9771, 2.198), (-0.6013, -0.9377, 2.219), (-0.5658, -0.956, 2.24), (-0.6, -1.001, 2.249), (-0.6287, -0.9857, 2.232), (-0.622, -0.9539, 2.249), (-0.5933, -0.9687, 2.266), (-0.6231, -1.005, 2.276), (-0.6457, -0.9934, 2.263), (-0.6405, -0.9683, 2.276), (-0.6179, -0.98, 2.289), (-0.6443, -1.009, 2.301), (-0.6613, -1.0, 2.29), (-0.6573, -0.9815, 2.3), (-0.6403, -0.9903, 2.31), (-0.6638, -1.013, 2.323), (-0.6757, -1.007, 2.316), (-0.6729, -0.9937, 2.323), (-0.6611, -0.9999, 2.33), (-0.4069, -1.526, 2.228), (-0.3819, -1.484, 2.251), (-0.34, -1.516, 2.264), (-0.365, -1.558, 2.24), (-0.4174, -1.534, 2.267), (-0.3975, -1.501, 2.285), (-0.364, -1.526, 2.295), (-0.384, -1.56, 2.276), (-0.4261, -1.541, 2.298), (-0.4103, -1.515, 2.313), (-0.3838, -1.535, 2.321), (-0.3996, -1.561, 2.306), (-0.4337, -1.547, 2.326), (-0.4216, -1.527, 2.338), (-0.4012, -1.542, 2.344), (-0.4133, -1.563, 2.332), (-0.1496, -2.166, 2.112), (-0.2029, -2.154, 2.085), (-0.1897, -2.094, 2.084), (-0.1364, -2.106, 2.112), (-0.1748, -2.154, 2.154), (-0.2189, -2.145, 2.132), (-0.2079, -2.096, 2.131), (-0.1639, -2.105, 2.154), (-0.1952, -2.145, 2.188), (-0.2318, -2.137, 2.17), (-0.2227, -2.096, 2.169), (-0.1862, -2.104, 2.188), (-0.213, -2.137, 2.218), (-0.243, -2.131, 2.203), (-0.2356, -2.097, 2.202), (-0.2056, -2.104, 2.218), (-0.229, -2.13, 2.245), (-0.2531, -2.125, 2.232), (-0.2472, -2.098, 2.232), (-0.2231, -2.103, 2.245), (-0.2438, -2.123, 2.269), (-0.2625, -2.119, 2.26), (-0.2578, -2.099, 2.26), (-0.2392, -2.103, 2.269), (0.3046, -0.201, -0.5964), (-0.01471, -0.2229, -0.6036), (0.003869, -0.3219, -0.3112), (0.2803, -0.2801, -0.3112), (0.056, 0.3762, -0.6307), (0.3756, 0.3228, -0.607), (0.4024, 0.3924, -0.3015), (0.1088, 0.5053, -0.3015), (0.2145, 0.653, -0.6212), (0.4229, 0.5728, -0.6212), (0.442, 0.6222, -0.4042), (0.2335, 0.7024, -0.4042), (0.6668, 1.129, -0.6199), (0.7406, 1.09, -0.6128), (0.7335, 1.092, -0.5294), (0.6597, 1.131, -0.5365), (0.7072, 1.192, -0.6108), (0.7684, 1.159, -0.6048), (0.7625, 1.161, -0.5356), (0.7013, 1.193, -0.5415), (0.7394, 1.242, -0.6034), (0.7906, 1.214, -0.5985), (0.7857, 1.216, -0.5405), (0.7345, 1.243, -0.5455), (0.7673, 1.285, -0.5971), (0.8098, 1.262, -0.593), (0.8057, 1.263, -0.5448), (0.7632, 1.286, -0.5489), (0.7923, 1.324, -0.5914), (0.8271, 1.305, -0.588), (0.8237, 1.306, -0.5486), (0.7889, 1.325, -0.552), (0.8152, 1.359, -0.5862), (0.8429, 1.345, -0.5835), (0.8403, 1.345, -0.5522), (0.8126, 1.36, -0.5549), (0.8366, 1.393, -0.5813), (0.8577, 1.381, -0.5793), (0.8556, 1.382, -0.5555), (0.8346, 1.393, -0.5575), (0.4167, 0.1284, -0.6153), (0.4339, -0.2266, -0.286), (0.509, 0.1077, -0.286), (0.6272, 0.03929, -0.6374), (0.57, -0.2153, -0.6374), (0.6403, -0.2311, -0.3866), (0.6975, 0.0235, -0.3866), (1.021, -0.106, -0.6555), (0.9781, -0.2664, -0.6545), (0.9846, -0.2671, -0.4887), (1.027, -0.1067, -0.4897), (1.154, -0.1505, -0.652), (1.116, -0.2937, -0.6511), (1.121, -0.2943, -0.5031), (1.159, -0.1511, -0.504), (1.271, -0.1899, -0.6488), (1.238, -0.3178, -0.648), (1.243, -0.3183, -0.5158), (1.277, -0.1905, -0.5167), (1.381, -0.2264, -0.6459), (1.35, -0.3402, -0.6452), (1.355, -0.3406, -0.5276), (1.385, -0.2269, -0.5284), (1.587, -0.3041, -0.6483), (1.569, -0.3727, -0.6479), (1.582, -0.3757, -0.5785), (1.6, -0.3071, -0.5788), (1.637, -0.3248, -0.651), (1.624, -0.3787, -0.6508), (1.634, -0.3811, -0.5961), (1.648, -0.3272, -0.5964), (1.677, -0.341, -0.6532), (1.666, -0.3835, -0.653), (1.674, -0.3853, -0.61), (1.685, -0.3429, -0.6102), (1.711, -0.3549, -0.6551), (1.703, -0.3875, -0.6549), (1.709, -0.389, -0.6219), (1.717, -0.3564, -0.622), (1.741, -0.3673, -0.6567), (1.735, -0.3912, -0.6566), (1.74, -0.3922, -0.6324), (1.746, -0.3683, -0.6326), (1.769, -0.3786, -0.6582), (1.765, -0.3945, -0.6581), (1.768, -0.3951, -0.6421), (1.772, -0.3793, -0.6421), (0.4499, 0.9295, -0.6407), (0.5243, 0.8185, -0.6279), (0.5238, 0.8335, -0.4945), (0.4494, 0.9446, -0.5073), (0.5263, 0.9741, -0.6399), (0.5946, 0.8722, -0.6282), (0.5941, 0.886, -0.5057), (0.5259, 0.9879, -0.5174), (-0.1767, 0.09428, -0.642), (-0.07176, 0.4162, -0.3589), (-0.2928, 0.1164, -0.3391), (-0.5977, 0.5088, -0.7096), (-0.5134, 0.6346, -0.7173), (-0.5199, 0.6482, -0.5664), (-0.6042, 0.5223, -0.5587), (-0.7029, 0.5995, -0.7056), (-0.6371, 0.6977, -0.7116), (-0.6422, 0.7083, -0.5938), (-0.7079, 0.6101, -0.5878), (-0.784, 0.6694, -0.7025), (-0.7324, 0.7464, -0.7072), (-0.7364, 0.7547, -0.6148), (-0.7879, 0.6777, -0.6101), (-0.8525, 0.7285, -0.6998), (-0.813, 0.7875, -0.7034), (-0.816, 0.7939, -0.6327), (-0.8556, 0.7349, -0.6291), (-0.913, 0.7807, -0.6975), (-0.8842, 0.8238, -0.7001), (-0.8864, 0.8285, -0.6484), (-0.9153, 0.7853, -0.6458), (-0.9678, 0.8279, -0.6954), (-0.9486, 0.8567, -0.6972), (-0.9501, 0.8598, -0.6627), (-0.9693, 0.831, -0.6609), (-1.018, 0.8715, -0.6935), (-1.008, 0.887, -0.6944), (-1.009, 0.8887, -0.6758), (-1.019, 0.8731, -0.6748), (-0.1512, -0.2632, -0.3193), (-0.5518, -0.3836, -0.6107), (-0.6387, -0.2323, -0.6141), (-0.6236, -0.2198, -0.4406), (-0.5368, -0.3712, -0.4373), (-0.6835, -0.4381, -0.5777), (-0.7528, -0.3173, -0.5803), (-0.7408, -0.3073, -0.4419), (-0.6715, -0.4282, -0.4392), (-0.7877, -0.4813, -0.5515), (-0.8431, -0.3846, -0.5537), (-0.8335, -0.3766, -0.4429), (-0.7781, -0.4733, -0.4407), (-0.8772, -0.5183, -0.5291), (-0.9208, -0.4424, -0.5307), (-0.9132, -0.4361, -0.4438), (-0.8697, -0.5121, -0.4421), (-0.9573, -0.5514, -0.509), (-0.9902, -0.4941, -0.5102), (-0.9845, -0.4894, -0.4445), (-0.9516, -0.5467, -0.4433), (-1.03, -0.5817, -0.4906), (-1.054, -0.5414, -0.4915), (-1.05, -0.538, -0.4452), (-1.026, -0.5784, -0.4443), (0.2977, -0.5034, -0.5958), (0.1529, -0.5755, -0.608), (0.1538, -0.6044, -0.4483), (0.2986, -0.5323, -0.4361), (0.3583, -0.6239, -0.6168), (0.2154, -0.695, -0.6289), (0.2163, -0.7235, -0.4713), (0.3592, -0.6523, -0.4593), (0.4179, -0.7423, -0.6375), (0.2769, -0.8125, -0.6494), (0.2777, -0.8406, -0.4939), (0.4187, -0.7704, -0.482), (0.4768, -0.8594, -0.6579), (0.3376, -0.9287, -0.6697), (0.3385, -0.9565, -0.5163), (0.4776, -0.8872, -0.5045), (0.59, -1.127, -0.6581), (0.4934, -1.179, -0.6666), (0.4856, -1.183, -0.5569), (0.5822, -1.13, -0.5483), (0.6186, -1.208, -0.6461), (0.5438, -1.248, -0.6528), (0.5377, -1.251, -0.5678), (0.6125, -1.211, -0.5611), (0.6423, -1.275, -0.6362), (0.5857, -1.306, -0.6413), (0.5811, -1.308, -0.5769), (0.6377, -1.278, -0.5718), (-1.605, 1.299, 1.283), (-1.605, 1.299, 1.283), (-1.605, 1.299, 1.283), (-0.1512, -0.2632, -0.3193), (-1.047, 2.528, 1.833), (-1.047, 2.528, 1.833), (-1.047, 2.528, 1.833), (-0.3654, 0.2017, 0.5183), (-0.3654, 0.2017, 0.5183), (-0.3654, 0.2017, 0.5183), (-0.4198, 0.09291, 0.3967), (-0.311, 0.3105, 0.3967), (-0.311, 0.3105, 0.64), (-0.2928, 0.1164, -0.3391), (-0.1767, 0.09428, -0.642), (-0.01471, -0.2229, -0.6036)], [], [(197, 198, 194, 193), (196, 197, 193, 192), (195, 192, 188, 191), (372, 375, 321), (194, 195, 191, 190), (193, 194, 190, 189), (192, 193, 189, 188), (191, 188, 184, 187), (190, 191, 187, 186), (189, 190, 186, 185), (207, 321, 322), (188, 189, 185, 184), (183, 180, 176, 179), (182, 183, 179, 178), (181, 182, 178, 177), (180, 181, 177, 176), (179, 176, 172, 175), (178, 179, 175, 174), (177, 178, 174, 173), (176, 177, 173, 172), (387, 386, 342), (43, 40, 168, 171), (42, 43, 171, 170), (41, 42, 170, 169), (384, 387, 8), (40, 41, 169, 168), (171, 168, 164, 167), (170, 171, 167, 166), (169, 170, 166, 165), (168, 169, 165, 164), (167, 164, 160, 163), (166, 167, 163, 162), (202, 201, 172), (165, 166, 162, 161), (164, 165, 161, 160), (163, 160, 156, 159), (162, 163, 159, 158), (184, 185, 400), (186, 391, 185), (161, 162, 158, 157), (160, 161, 157, 156), (47, 44, 152, 155), (46, 47, 155, 154), (174, 175, 405), (45, 46, 154, 153), (44, 45, 153, 152), (155, 152, 148, 151), (154, 155, 151, 150), (153, 154, 150, 149), (418, 183, 182), (449, 446, 452), (152, 153, 149, 148), (151, 148, 144, 147), (150, 151, 147, 146), (149, 150, 146, 145), (148, 149, 145, 144), (143, 142, 141, 140), (135, 134, 133, 132), (127, 126, 125, 124), (115, 114, 113, 112), (103, 102, 101, 100), (95, 94, 93, 92), (91, 90, 89, 88), (87, 86, 85, 84), (83, 82, 81, 80), (79, 78, 77, 76), (419, 420, 429), (35, 34, 33, 32), (31, 30, 29, 28), (448, 449, 452), (27, 26, 25, 24), (788, 789, 790, 12), (786, 785, 9, 784), (147, 417, 158), (3, 0, 5, 6), (700, 609, 645), (2, 3, 6, 7), (606, 799, 798, 700), (416, 156, 157), (700, 798, 797, 0), (0, 797, 787, 731), (445, 794, 795, 444), (444, 795, 796, 791), (791, 796, 442, 438), (605, 700, 645), (3, 608, 646), (731, 787, 799, 606), (444, 447, 448, 450), (444, 791, 792, 447), (447, 792, 793, 446), (609, 610, 645), (187, 184, 402, 390), (609, 701, 612), (701, 1, 612), (0, 731, 3), (731, 607, 3), (607, 608, 3), (373, 12, 788, 205), (205, 788, 789, 204), (702, 700, 0), (204, 789, 790, 372), (186, 187, 390, 391), (384, 784, 786, 340), (340, 786, 785, 343), (446, 445, 451, 452), (606, 700, 605), (401, 400, 388, 389), (343, 785, 9, 8), (8, 9, 784, 384), (402, 401, 389, 390), (0, 1, 4, 5), (612, 2, 611), (185, 391, 388, 400), (606, 607, 731), (702, 0, 1, 701), (3, 646, 2), (612, 1, 2), (1, 2, 7, 4), (2, 646, 647, 611), (608, 605, 646), (200, 203, 405, 403), (201, 200, 403, 404), (610, 611, 647, 645), (415, 414, 144, 145), (147, 144, 414, 417), (182, 181, 427, 428), (181, 180, 426, 427), (438, 442, 794, 445), (451, 445, 444, 450), (416, 415, 145, 156), (419, 429, 426, 180), (172, 201, 404, 175), (204, 372, 321, 207), (418, 182, 428, 421), (446, 793, 438, 445), (374, 373, 205, 206), (183, 418, 419, 180), (372, 790, 12, 373), (387, 342, 343, 8), (416, 157, 158, 417), (420, 421, 428, 429), (159, 146, 147, 158), (323, 320, 374, 206), (146, 159, 156, 145), (323, 206, 207, 322), (385, 341, 342, 386), (202, 172, 173, 203), (173, 174, 405, 203), (320, 321, 375, 374), (385, 384, 340, 341), (198, 199, 195, 194), (199, 196, 192, 195), (200, 201, 197, 196), (201, 202, 198, 197), (202, 203, 199, 198), (203, 200, 196, 199), (208, 209, 205, 204), (209, 210, 206, 205), (210, 211, 207, 206), (211, 208, 204, 207), (212, 213, 209, 208), (213, 214, 210, 209), (214, 215, 211, 210), (215, 212, 208, 211), (216, 217, 213, 212), (217, 218, 214, 213), (218, 219, 215, 214), (219, 216, 212, 215), (220, 221, 217, 216), (221, 222, 218, 217), (222, 223, 219, 218), (223, 220, 216, 219), (224, 225, 221, 220), (225, 226, 222, 221), (226, 227, 223, 222), (227, 224, 220, 223), (228, 229, 225, 224), (229, 230, 226, 225), (230, 231, 227, 226), (231, 228, 224, 227), (232, 233, 229, 228), (233, 234, 230, 229), (234, 235, 231, 230), (235, 232, 228, 231), (36, 37, 233, 232), (37, 38, 234, 233), (38, 39, 235, 234), (39, 36, 232, 235), (236, 237, 73, 72), (237, 238, 74, 73), (238, 239, 75, 74), (239, 236, 72, 75), (240, 241, 237, 236), (241, 242, 238, 237), (242, 243, 239, 238), (243, 240, 236, 239), (244, 245, 241, 240), (245, 246, 242, 241), (246, 247, 243, 242), (247, 244, 240, 243), (248, 249, 245, 244), (249, 250, 246, 245), (250, 251, 247, 246), (251, 248, 244, 247), (252, 253, 249, 248), (253, 254, 250, 249), (254, 255, 251, 250), (255, 252, 248, 251), (256, 257, 253, 252), (257, 258, 254, 253), (258, 259, 255, 254), (259, 256, 252, 255), (260, 261, 257, 256), (261, 262, 258, 257), (262, 263, 259, 258), (263, 260, 256, 259), (24, 25, 261, 260), (25, 26, 262, 261), (26, 27, 263, 262), (27, 24, 260, 263), (264, 265, 37, 36), (265, 266, 38, 37), (266, 267, 39, 38), (267, 264, 36, 39), (268, 269, 265, 264), (269, 270, 266, 265), (270, 271, 267, 266), (271, 268, 264, 267), (272, 273, 269, 268), (273, 274, 270, 269), (274, 275, 271, 270), (275, 272, 268, 271), (276, 277, 273, 272), (277, 278, 274, 273), (278, 279, 275, 274), (279, 276, 272, 275), (280, 281, 277, 276), (281, 282, 278, 277), (282, 283, 279, 278), (283, 280, 276, 279), (284, 285, 281, 280), (285, 286, 282, 281), (286, 287, 283, 282), (287, 284, 280, 283), (288, 289, 285, 284), (289, 290, 286, 285), (290, 291, 287, 286), (291, 288, 284, 287), (292, 293, 289, 288), (293, 294, 290, 289), (294, 295, 291, 290), (295, 292, 288, 291), (28, 29, 293, 292), (29, 30, 294, 293), (30, 31, 295, 294), (31, 28, 292, 295), (296, 297, 17, 16), (297, 298, 18, 17), (298, 299, 19, 18), (299, 296, 16, 19), (300, 301, 297, 296), (301, 302, 298, 297), (302, 303, 299, 298), (303, 300, 296, 299), (304, 305, 301, 300), (305, 306, 302, 301), (306, 307, 303, 302), (307, 304, 300, 303), (308, 309, 305, 304), (309, 310, 306, 305), (310, 311, 307, 306), (311, 308, 304, 307), (312, 313, 309, 308), (313, 314, 310, 309), (314, 315, 311, 310), (315, 312, 308, 311), (316, 317, 313, 312), (317, 318, 314, 313), (318, 319, 315, 314), (319, 316, 312, 315), (32, 33, 317, 316), (33, 34, 318, 317), (34, 35, 319, 318), (35, 32, 316, 319), (324, 325, 321, 320), (325, 326, 322, 321), (326, 327, 323, 322), (327, 324, 320, 323), (328, 329, 325, 324), (329, 330, 326, 325), (330, 331, 327, 326), (331, 328, 324, 327), (332, 333, 329, 328), (333, 334, 330, 329), (334, 335, 331, 330), (335, 332, 328, 331), (336, 337, 333, 332), (337, 338, 334, 333), (338, 339, 335, 334), (339, 336, 332, 335), (16, 17, 337, 336), (17, 18, 338, 337), (18, 19, 339, 338), (19, 16, 336, 339), (344, 345, 341, 340), (345, 346, 342, 341), (346, 347, 343, 342), (347, 344, 340, 343), (348, 349, 345, 344), (349, 350, 346, 345), (350, 351, 347, 346), (351, 348, 344, 347), (352, 353, 349, 348), (353, 354, 350, 349), (354, 355, 351, 350), (355, 352, 348, 351), (356, 357, 353, 352), (357, 358, 354, 353), (358, 359, 355, 354), (359, 356, 352, 355), (360, 361, 357, 356), (361, 362, 358, 357), (362, 363, 359, 358), (363, 360, 356, 359), (364, 365, 361, 360), (365, 366, 362, 361), (366, 367, 363, 362), (367, 364, 360, 363), (368, 369, 365, 364), (369, 370, 366, 365), (370, 371, 367, 366), (371, 368, 364, 367), (372, 373, 369, 368), (373, 374, 370, 369), (374, 375, 371, 370), (375, 372, 368, 371), (376, 377, 21, 20), (377, 378, 22, 21), (378, 379, 23, 22), (379, 376, 20, 23), (380, 381, 377, 376), (381, 382, 378, 377), (382, 383, 379, 378), (383, 380, 376, 379), (384, 385, 381, 380), (385, 386, 382, 381), (386, 387, 383, 382), (387, 384, 380, 383), (392, 393, 389, 388), (393, 394, 390, 389), (394, 395, 391, 390), (395, 392, 388, 391), (396, 397, 393, 392), (397, 398, 394, 393), (398, 399, 395, 394), (399, 396, 392, 395), (20, 21, 397, 396), (21, 22, 398, 397), (22, 23, 399, 398), (23, 20, 396, 399), (400, 401, 1, 0), (401, 402, 2, 1), (402, 184, 3, 2), (184, 400, 0, 3), (406, 407, 404, 403), (407, 408, 175, 404), (408, 409, 405, 175), (409, 406, 403, 405), (410, 411, 407, 406), (411, 412, 408, 407), (412, 413, 409, 408), (413, 410, 406, 409), (414, 415, 411, 410), (415, 416, 412, 411), (416, 417, 413, 412), (417, 414, 410, 413), (422, 423, 419, 418), (423, 424, 420, 419), (424, 425, 421, 420), (425, 422, 418, 421), (48, 49, 423, 422), (49, 50, 424, 423), (50, 51, 425, 424), (51, 48, 422, 425), (430, 431, 427, 426), (431, 432, 428, 427), (432, 433, 429, 428), (433, 430, 426, 429), (434, 435, 431, 430), (435, 436, 432, 431), (436, 437, 433, 432), (437, 434, 430, 433), (52, 53, 435, 434), (53, 54, 436, 435), (54, 55, 437, 436), (55, 52, 434, 437), (438, 793, 796, 442), (793, 792, 795, 796), (792, 791, 794, 795), (791, 438, 442, 794), (60, 61, 447, 446), (61, 62, 448, 447), (62, 63, 449, 448), (63, 60, 446, 449), (64, 65, 451, 450), (65, 66, 452, 451), (66, 67, 448, 452), (67, 64, 450, 448), (453, 454, 61, 60), (454, 455, 62, 61), (455, 456, 63, 62), (456, 453, 60, 63), (457, 458, 454, 453), (458, 459, 455, 454), (459, 460, 456, 455), (460, 457, 453, 456), (461, 462, 458, 457), (462, 463, 459, 458), (463, 464, 460, 459), (464, 461, 457, 460), (68, 69, 462, 461), (69, 70, 463, 462), (70, 71, 464, 463), (71, 68, 461, 464), (465, 466, 65, 64), (466, 467, 66, 65), (467, 468, 67, 66), (468, 465, 64, 67), (469, 470, 466, 465), (470, 471, 467, 466), (471, 472, 468, 467), (472, 469, 465, 468), (473, 474, 470, 469), (474, 475, 471, 470), (475, 476, 472, 471), (476, 473, 469, 472), (72, 73, 474, 473), (73, 74, 475, 474), (74, 75, 476, 475), (75, 72, 473, 476), (477, 478, 69, 68), (478, 479, 70, 69), (479, 480, 71, 70), (480, 477, 68, 71), (481, 482, 478, 477), (482, 483, 479, 478), (483, 484, 480, 479), (484, 481, 477, 480), (485, 486, 482, 481), (486, 487, 483, 482), (487, 488, 484, 483), (488, 485, 481, 484), (489, 490, 486, 485), (490, 491, 487, 486), (491, 492, 488, 487), (492, 489, 485, 488), (493, 494, 490, 489), (494, 495, 491, 490), (495, 496, 492, 491), (496, 493, 489, 492), (497, 498, 494, 493), (498, 499, 495, 494), (499, 500, 496, 495), (500, 497, 493, 496), (501, 502, 498, 497), (502, 503, 499, 498), (503, 504, 500, 499), (504, 501, 497, 500), (505, 506, 502, 501), (506, 507, 503, 502), (507, 508, 504, 503), (508, 505, 501, 504), (509, 510, 506, 505), (510, 511, 507, 506), (511, 512, 508, 507), (512, 509, 505, 508), (76, 77, 510, 509), (77, 78, 511, 510), (78, 79, 512, 511), (79, 76, 509, 512), (513, 514, 53, 52), (514, 515, 54, 53), (515, 516, 55, 54), (516, 513, 52, 55), (517, 518, 514, 513), (518, 519, 515, 514), (519, 520, 516, 515), (520, 517, 513, 516), (521, 522, 518, 517), (522, 523, 519, 518), (523, 524, 520, 519), (524, 521, 517, 520), (525, 526, 522, 521), (526, 527, 523, 522), (527, 528, 524, 523), (528, 525, 521, 524), (529, 530, 526, 525), (530, 531, 527, 526), (531, 532, 528, 527), (532, 529, 525, 528), (533, 534, 530, 529), (534, 535, 531, 530), (535, 536, 532, 531), (536, 533, 529, 532), (80, 81, 534, 533), (81, 82, 535, 534), (82, 83, 536, 535), (83, 80, 533, 536), (537, 538, 49, 48), (538, 539, 50, 49), (539, 540, 51, 50), (540, 537, 48, 51), (541, 542, 538, 537), (542, 543, 539, 538), (543, 544, 540, 539), (544, 541, 537, 540), (545, 546, 542, 541), (546, 547, 543, 542), (547, 548, 544, 543), (548, 545, 541, 544), (549, 550, 546, 545), (550, 551, 547, 546), (551, 552, 548, 547), (552, 549, 545, 548), (553, 554, 550, 549), (554, 555, 551, 550), (555, 556, 552, 551), (556, 553, 549, 552), (557, 558, 554, 553), (558, 559, 555, 554), (559, 560, 556, 555), (560, 557, 553, 556), (561, 562, 558, 557), (562, 563, 559, 558), (563, 564, 560, 559), (564, 561, 557, 560), (84, 85, 562, 561), (85, 86, 563, 562), (86, 87, 564, 563), (87, 84, 561, 564), (565, 566, 41, 40), (566, 567, 42, 41), (567, 568, 43, 42), (568, 565, 40, 43), (569, 570, 566, 565), (570, 571, 567, 566), (571, 572, 568, 567), (572, 569, 565, 568), (573, 574, 570, 569), (574, 575, 571, 570), (575, 576, 572, 571), (576, 573, 569, 572), (577, 578, 574, 573), (578, 579, 575, 574), (579, 580, 576, 575), (580, 577, 573, 576), (88, 89, 578, 577), (89, 90, 579, 578), (90, 91, 580, 579), (91, 88, 577, 580), (581, 582, 45, 44), (582, 583, 46, 45), (583, 584, 47, 46), (584, 581, 44, 47), (585, 586, 582, 581), (586, 587, 583, 582), (587, 588, 584, 583), (588, 585, 581, 584), (589, 590, 586, 585), (590, 591, 587, 586), (591, 592, 588, 587), (592, 589, 585, 588), (593, 594, 590, 589), (594, 595, 591, 590), (595, 596, 592, 591), (596, 593, 589, 592), (597, 598, 594, 593), (598, 599, 595, 594), (599, 600, 596, 595), (600, 597, 593, 596), (601, 602, 598, 597), (602, 603, 599, 598), (603, 604, 600, 599), (604, 601, 597, 600), (92, 93, 602, 601), (93, 94, 603, 602), (94, 95, 604, 603), (95, 92, 601, 604), (56, 57, 606, 605), (57, 58, 607, 606), (58, 59, 608, 607), (59, 56, 605, 608), (613, 614, 610, 609), (614, 615, 611, 610), (615, 616, 612, 611), (616, 613, 609, 612), (96, 97, 614, 613), (97, 98, 615, 614), (98, 99, 616, 615), (99, 96, 613, 616), (617, 618, 117, 116), (618, 619, 118, 117), (619, 620, 119, 118), (620, 617, 116, 119), (621, 622, 618, 617), (622, 623, 619, 618), (623, 624, 620, 619), (624, 621, 617, 620), (625, 626, 622, 621), (626, 627, 623, 622), (627, 628, 624, 623), (628, 625, 621, 624), (629, 630, 626, 625), (630, 631, 627, 626), (631, 632, 628, 627), (632, 629, 625, 628), (633, 634, 630, 629), (634, 635, 631, 630), (635, 636, 632, 631), (636, 633, 629, 632), (637, 638, 634, 633), (638, 639, 635, 634), (639, 640, 636, 635), (640, 637, 633, 636), (641, 642, 638, 637), (642, 643, 639, 638), (643, 644, 640, 639), (644, 641, 637, 640), (100, 101, 642, 641), (101, 102, 643, 642), (102, 103, 644, 643), (103, 100, 641, 644), (648, 649, 605, 645), (649, 650, 646, 605), (650, 651, 647, 646), (651, 648, 645, 647), (104, 105, 649, 648), (105, 106, 650, 649), (106, 107, 651, 650), (107, 104, 648, 651), (652, 653, 105, 104), (653, 654, 106, 105), (654, 655, 107, 106), (655, 652, 104, 107), (656, 657, 653, 652), (657, 658, 654, 653), (658, 659, 655, 654), (659, 656, 652, 655), (660, 661, 657, 656), (661, 662, 658, 657), (662, 663, 659, 658), (663, 660, 656, 659), (664, 665, 661, 660), (665, 666, 662, 661), (666, 667, 663, 662), (667, 664, 660, 663), (108, 109, 665, 664), (109, 110, 666, 665), (110, 111, 667, 666), (111, 108, 664, 667), (668, 669, 109, 108), (669, 670, 110, 109), (670, 671, 111, 110), (671, 668, 108, 111), (672, 673, 669, 668), (673, 674, 670, 669), (674, 675, 671, 670), (675, 672, 668, 671), (676, 677, 673, 672), (677, 678, 674, 673), (678, 679, 675, 674), (679, 676, 672, 675), (680, 681, 677, 676), (681, 682, 678, 677), (682, 683, 679, 678), (683, 680, 676, 679), (684, 685, 681, 680), (685, 686, 682, 681), (686, 687, 683, 682), (687, 684, 680, 683), (688, 689, 685, 684), (689, 690, 686, 685), (690, 691, 687, 686), (691, 688, 684, 687), (112, 113, 689, 688), (113, 114, 690, 689), (114, 115, 691, 690), (115, 112, 688, 691), (692, 693, 97, 96), (693, 694, 98, 97), (694, 695, 99, 98), (695, 692, 96, 99), (696, 697, 693, 692), (697, 698, 694, 693), (698, 699, 695, 694), (699, 696, 692, 695), (116, 117, 697, 696), (117, 118, 698, 697), (118, 119, 699, 698), (119, 116, 696, 699), (120, 121, 609, 700), (121, 122, 701, 609), (122, 123, 702, 701), (123, 120, 700, 702), (703, 704, 121, 120), (704, 705, 122, 121), (705, 706, 123, 122), (706, 703, 120, 123), (707, 708, 704, 703), (708, 709, 705, 704), (709, 710, 706, 705), (710, 707, 703, 706), (711, 712, 708, 707), (712, 713, 709, 708), (713, 714, 710, 709), (714, 711, 707, 710), (715, 716, 712, 711), (716, 717, 713, 712), (717, 718, 714, 713), (718, 715, 711, 714), (719, 720, 716, 715), (720, 721, 717, 716), (721, 722, 718, 717), (722, 719, 715, 718), (723, 724, 720, 719), (724, 725, 721, 720), (725, 726, 722, 721), (726, 723, 719, 722), (727, 728, 724, 723), (728, 729, 725, 724), (729, 730, 726, 725), (730, 727, 723, 726), (124, 125, 728, 727), (125, 126, 729, 728), (126, 127, 730, 729), (127, 124, 727, 730), (128, 129, 798, 799), (129, 130, 797, 798), (130, 131, 787, 797), (131, 128, 799, 787), (732, 733, 129, 128), (733, 734, 130, 129), (734, 735, 131, 130), (735, 732, 128, 131), (736, 737, 733, 732), (737, 738, 734, 733), (738, 739, 735, 734), (739, 736, 732, 735), (740, 741, 737, 736), (741, 742, 738, 737), (742, 743, 739, 738), (743, 740, 736, 739), (744, 745, 741, 740), (745, 746, 742, 741), (746, 747, 743, 742), (747, 744, 740, 743), (748, 749, 745, 744), (749, 750, 746, 745), (750, 751, 747, 746), (751, 748, 744, 747), (752, 753, 749, 748), (753, 754, 750, 749), (754, 755, 751, 750), (755, 752, 748, 751), (132, 133, 753, 752), (133, 134, 754, 753), (134, 135, 755, 754), (135, 132, 752, 755), (756, 757, 57, 56), (757, 758, 58, 57), (758, 759, 59, 58), (759, 756, 56, 59), (760, 761, 757, 756), (761, 762, 758, 757), (762, 763, 759, 758), (763, 760, 756, 759), (764, 765, 761, 760), (765, 766, 762, 761), (766, 767, 763, 762), (767, 764, 760, 763), (768, 769, 765, 764), (769, 770, 766, 765), (770, 771, 767, 766), (771, 768, 764, 767), (136, 137, 769, 768), (137, 138, 770, 769), (138, 139, 771, 770), (139, 136, 768, 771), (772, 773, 137, 136), (773, 774, 138, 137), (774, 775, 139, 138), (775, 772, 136, 139), (776, 777, 773, 772), (777, 778, 774, 773), (778, 779, 775, 774), (779, 776, 772, 775), (780, 781, 777, 776), (781, 782, 778, 777), (782, 783, 779, 778), (783, 780, 776, 779), (140, 141, 781, 780), (141, 142, 782, 781), (142, 143, 783, 782), (143, 140, 780, 783)])
me_cube_001.materials.append(mat_material_009)
me_cube_001.use_remesh_preserve_volume = False
me_cube_001.use_remesh_preserve_attributes = False
me_cube_001.use_mirror_vertex_groups = False
me_cube_001.update()

# ---- objects
ob_icosphere_007 = bpy.data.objects.new('Icosphere.007', me_icosphere_007)
ob_icosphere_006 = bpy.data.objects.new('Icosphere.006', me_icosphere_006)
ob_icosphere_005 = bpy.data.objects.new('Icosphere.005', me_icosphere_005)
ob_icosphere_004 = bpy.data.objects.new('Icosphere.004', me_icosphere_004)
ob_icosphere_003 = bpy.data.objects.new('Icosphere.003', me_icosphere_003)
ob_icosphere_002 = bpy.data.objects.new('Icosphere.002', me_icosphere_002)
ob_icosphere_001 = bpy.data.objects.new('Icosphere.001', me_icosphere_001)
ob_icosphere = bpy.data.objects.new('Icosphere', me_icosphere)
ob_cube = bpy.data.objects.new('Cube', me_cube_001)

# ---- transforms, parenting, visibility, modifiers, constraints
ob_icosphere_007.location = (-0.2696, -1.498, 2.845)
ob_icosphere_007.rotation_euler = (1.355, -0.7173, -1.146)
ob_icosphere_007.scale = (0.3391, 0.3391, 0.3391)
ob_icosphere_007.lineart.crease_threshold = 0.0
ob_icosphere_006.location = (-0.3506, -2.134, 3.291)
ob_icosphere_006.rotation_euler = (1.438, 0.434, -0.4007)
ob_icosphere_006.scale = (0.5672, 0.5672, 0.5672)
ob_icosphere_006.lineart.crease_threshold = 0.0
ob_icosphere_005.location = (-0.5556, -0.9854, 3.317)
ob_icosphere_005.scale = (0.5672, 0.5672, 0.5672)
ob_icosphere_005.lineart.crease_threshold = 0.0
ob_icosphere_004.location = (-0.8631, -0.1226, 3.307)
ob_icosphere_004.scale = (0.349, 0.349, 0.349)
ob_icosphere_004.lineart.crease_threshold = 0.0
ob_icosphere_003.location = (-0.8255, 0.2764, 2.065)
ob_icosphere_003.scale = (0.5101, 0.5101, 0.5101)
ob_icosphere_003.lineart.crease_threshold = 0.0
ob_icosphere_002.location = (0.05942, 0.4124, 2.356)
ob_icosphere_002.scale = (0.3391, 0.3391, 0.3391)
ob_icosphere_002.lineart.crease_threshold = 0.0
ob_icosphere_001.location = (-1.343, 2.243, 3.525)
ob_icosphere_001.scale = (0.656, 0.656, 0.656)
ob_icosphere_001.lineart.crease_threshold = 0.0
ob_icosphere.location = (-0.6946, 3.06, 3.055)
ob_icosphere.scale = (0.448, 0.448, 0.448)
ob_icosphere.lineart.crease_threshold = 0.0
ob_cube.location = (0.0, 0.0, 0.5903)
ob_cube.lineart.crease_threshold = 0.0

# ---- collection membership
col_collection_1.objects.link(ob_icosphere_007)
col_collection_1.objects.link(ob_icosphere_006)
col_collection_1.objects.link(ob_icosphere_005)
col_collection_1.objects.link(ob_icosphere_004)
col_collection_1.objects.link(ob_icosphere_003)
col_collection_1.objects.link(ob_icosphere_002)
col_collection_1.objects.link(ob_icosphere_001)
col_collection_1.objects.link(ob_icosphere)
col_collection_1.objects.link(ob_cube)

# ---- scene / render settings (as saved in the file)
scene.frame_start = 1; scene.frame_end = 250; scene.frame_set(1)
scene.render.engine = 'BLENDER_EEVEE_NEXT'
scene.render.resolution_percentage = 50
scene.render.dither_intensity = 0.0
scene.cycles.use_denoising = False
scene.cycles.samples = 128
scene.cycles.sampling_pattern = 'TABULATED_SOBOL'
scene.cycles.use_adaptive_sampling = False
scene.cycles.use_light_tree = False
scene.cycles.blur_glossy = 0.0
scene.cycles.sample_clamp_indirect = 0.0
scene.view_settings.view_transform = 'Standard'
bpy.context.view_layer.update()

# ---- added for rendering (the .blend has no active camera and no usable light): camera, sun
cam_auto = bpy.data.cameras.new('AutoCamera')
cam_auto.lens = 50.0
cam_auto.sensor_width = 36.0
cam_auto.clip_end = 1000.0
ob_auto_camera = bpy.data.objects.new('AutoCamera', cam_auto)
scene.collection.objects.link(ob_auto_camera)
ob_auto_camera.location = (7.77428, -9.13095, 8.26396)
ob_auto_camera.rotation_euler = (1.09748, -7.21219e-08, 0.694738)
scene.camera = ob_auto_camera
light_auto_sun = bpy.data.lights.new('AutoSun', 'SUN')
light_auto_sun.energy = 3.0
light_auto_sun.angle = 0.0523599
ob_auto_sun = bpy.data.objects.new('AutoSun', light_auto_sun)
scene.collection.objects.link(ob_auto_sun)
ob_auto_sun.rotation_euler = (0.872665, 0.174533, 0.523599)
bpy.context.view_layer.update()
